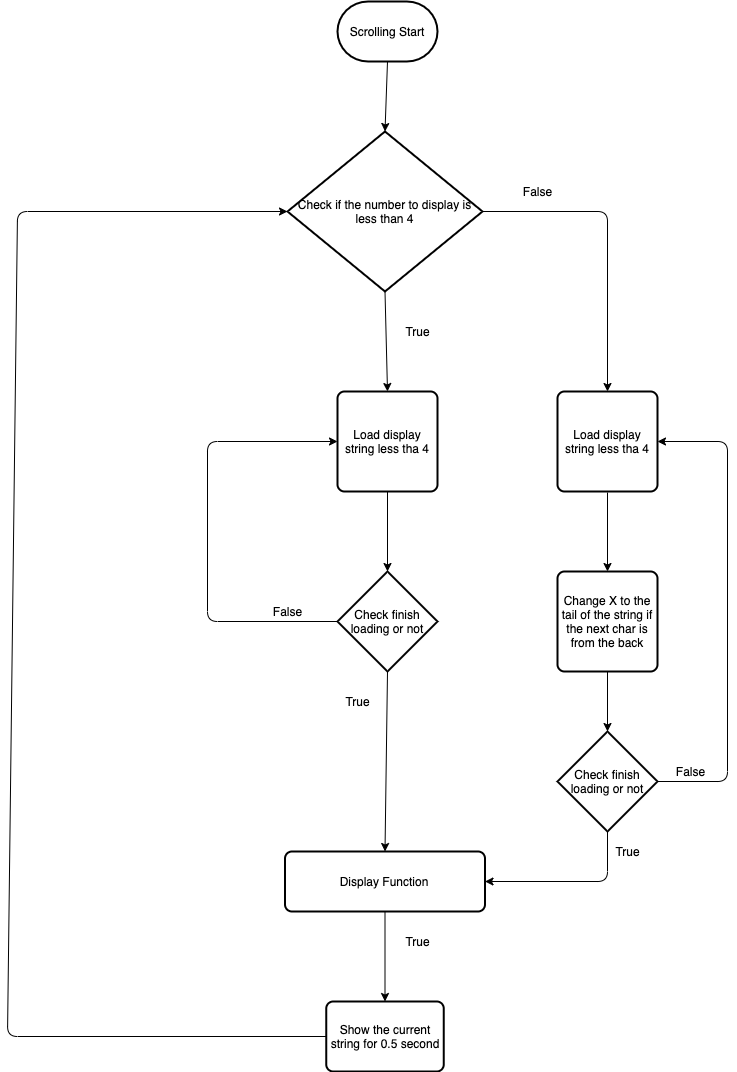

The diagram above was exported from draw.io. Its source (the exported page's mxGraphModel, read from the mxfile embedded in the PNG):
<mxGraphModel dx="1249" dy="899" grid="1" gridSize="10" guides="1" tooltips="1" connect="1" arrows="1" fold="1" page="1" pageScale="1" pageWidth="1100" pageHeight="850" background="#ffffff" math="0" shadow="0">
  <root>
    <mxCell id="0" />
    <mxCell id="1" parent="0" />
    <mxCell id="aydZyrzls6x3hDKSIpIc-1" value="Scrolling Start" style="strokeWidth=2;html=1;shape=mxgraph.flowchart.terminator;whiteSpace=wrap;" vertex="1" parent="1">
      <mxGeometry x="400" y="170" width="100" height="60" as="geometry" />
    </mxCell>
    <mxCell id="aydZyrzls6x3hDKSIpIc-2" value="" style="endArrow=classic;html=1;exitX=0.5;exitY=1;exitDx=0;exitDy=0;exitPerimeter=0;entryX=0.5;entryY=0;entryDx=0;entryDy=0;entryPerimeter=0;" edge="1" parent="1" source="aydZyrzls6x3hDKSIpIc-1" target="aydZyrzls6x3hDKSIpIc-3">
      <mxGeometry width="50" height="50" relative="1" as="geometry">
        <mxPoint x="460" y="370" as="sourcePoint" />
        <mxPoint x="450" y="200" as="targetPoint" />
      </mxGeometry>
    </mxCell>
    <mxCell id="aydZyrzls6x3hDKSIpIc-3" value="Check if the number to display is less than 4" style="strokeWidth=2;html=1;shape=mxgraph.flowchart.decision;whiteSpace=wrap;" vertex="1" parent="1">
      <mxGeometry x="350" y="300" width="195" height="160" as="geometry" />
    </mxCell>
    <mxCell id="aydZyrzls6x3hDKSIpIc-4" value="" style="endArrow=classic;html=1;exitX=0.5;exitY=1;exitDx=0;exitDy=0;exitPerimeter=0;entryX=0.5;entryY=0;entryDx=0;entryDy=0;" edge="1" parent="1" source="aydZyrzls6x3hDKSIpIc-3" target="aydZyrzls6x3hDKSIpIc-5">
      <mxGeometry width="50" height="50" relative="1" as="geometry">
        <mxPoint x="449.5" y="400" as="sourcePoint" />
        <mxPoint x="450" y="410" as="targetPoint" />
      </mxGeometry>
    </mxCell>
    <mxCell id="aydZyrzls6x3hDKSIpIc-5" value="Load display string less tha 4" style="rounded=1;whiteSpace=wrap;html=1;absoluteArcSize=1;arcSize=14;strokeWidth=2;" vertex="1" parent="1">
      <mxGeometry x="400" y="560" width="100" height="100" as="geometry" />
    </mxCell>
    <mxCell id="aydZyrzls6x3hDKSIpIc-6" value="" style="endArrow=classic;html=1;exitX=1;exitY=0.5;exitDx=0;exitDy=0;exitPerimeter=0;entryX=0.5;entryY=0;entryDx=0;entryDy=0;" edge="1" parent="1" source="aydZyrzls6x3hDKSIpIc-3" target="aydZyrzls6x3hDKSIpIc-7">
      <mxGeometry width="50" height="50" relative="1" as="geometry">
        <mxPoint x="460" y="360" as="sourcePoint" />
        <mxPoint x="670" y="270" as="targetPoint" />
        <Array as="points">
          <mxPoint x="670" y="380" />
        </Array>
      </mxGeometry>
    </mxCell>
    <mxCell id="aydZyrzls6x3hDKSIpIc-7" value="Load display string less tha 4" style="rounded=1;whiteSpace=wrap;html=1;absoluteArcSize=1;arcSize=14;strokeWidth=2;" vertex="1" parent="1">
      <mxGeometry x="620" y="560" width="100" height="100" as="geometry" />
    </mxCell>
    <mxCell id="aydZyrzls6x3hDKSIpIc-8" value="True" style="text;html=1;align=center;verticalAlign=middle;resizable=0;points=[];autosize=1;" vertex="1" parent="1">
      <mxGeometry x="460" y="490" width="40" height="20" as="geometry" />
    </mxCell>
    <mxCell id="aydZyrzls6x3hDKSIpIc-9" value="False" style="text;html=1;align=center;verticalAlign=middle;resizable=0;points=[];autosize=1;" vertex="1" parent="1">
      <mxGeometry x="580" y="350" width="40" height="20" as="geometry" />
    </mxCell>
    <mxCell id="aydZyrzls6x3hDKSIpIc-16" value="" style="endArrow=classic;html=1;exitX=0.5;exitY=1;exitDx=0;exitDy=0;entryX=0.5;entryY=0;entryDx=0;entryDy=0;entryPerimeter=0;" edge="1" parent="1" source="aydZyrzls6x3hDKSIpIc-5" target="aydZyrzls6x3hDKSIpIc-17">
      <mxGeometry width="50" height="50" relative="1" as="geometry">
        <mxPoint x="449.9999999999998" y="799.9999999999998" as="sourcePoint" />
        <mxPoint x="450" y="990" as="targetPoint" />
      </mxGeometry>
    </mxCell>
    <mxCell id="aydZyrzls6x3hDKSIpIc-17" value="Check finish loading or not" style="strokeWidth=2;html=1;shape=mxgraph.flowchart.decision;whiteSpace=wrap;" vertex="1" parent="1">
      <mxGeometry x="400" y="740" width="100" height="100" as="geometry" />
    </mxCell>
    <mxCell id="aydZyrzls6x3hDKSIpIc-18" value="" style="endArrow=classic;html=1;exitX=0.5;exitY=1;exitDx=0;exitDy=0;exitPerimeter=0;entryX=0.5;entryY=0;entryDx=0;entryDy=0;" edge="1" parent="1" source="aydZyrzls6x3hDKSIpIc-17" target="aydZyrzls6x3hDKSIpIc-19">
      <mxGeometry width="50" height="50" relative="1" as="geometry">
        <mxPoint x="449.5" y="1120" as="sourcePoint" />
        <mxPoint x="450" y="1120" as="targetPoint" />
      </mxGeometry>
    </mxCell>
    <mxCell id="aydZyrzls6x3hDKSIpIc-19" value="Display Function" style="rounded=1;whiteSpace=wrap;html=1;absoluteArcSize=1;arcSize=14;strokeWidth=2;" vertex="1" parent="1">
      <mxGeometry x="347.5" y="1020" width="200" height="60" as="geometry" />
    </mxCell>
    <mxCell id="aydZyrzls6x3hDKSIpIc-20" value="True" style="text;html=1;align=center;verticalAlign=middle;resizable=0;points=[];autosize=1;" vertex="1" parent="1">
      <mxGeometry x="460" y="1100" width="40" height="20" as="geometry" />
    </mxCell>
    <mxCell id="aydZyrzls6x3hDKSIpIc-21" value="" style="endArrow=classic;html=1;exitX=0;exitY=0.5;exitDx=0;exitDy=0;exitPerimeter=0;entryX=0;entryY=0.5;entryDx=0;entryDy=0;" edge="1" parent="1" source="aydZyrzls6x3hDKSIpIc-17" target="aydZyrzls6x3hDKSIpIc-5">
      <mxGeometry width="50" height="50" relative="1" as="geometry">
        <mxPoint x="460" y="1090" as="sourcePoint" />
        <mxPoint x="399.9999999999998" y="749.9999999999998" as="targetPoint" />
        <Array as="points">
          <mxPoint x="270" y="790" />
          <mxPoint x="270" y="610" />
        </Array>
      </mxGeometry>
    </mxCell>
    <mxCell id="aydZyrzls6x3hDKSIpIc-22" value="False" style="text;html=1;align=center;verticalAlign=middle;resizable=0;points=[];autosize=1;" vertex="1" parent="1">
      <mxGeometry x="330" y="770" width="40" height="20" as="geometry" />
    </mxCell>
    <mxCell id="aydZyrzls6x3hDKSIpIc-25" value="" style="endArrow=classic;html=1;entryX=0.5;entryY=0;entryDx=0;entryDy=0;" edge="1" parent="1" target="aydZyrzls6x3hDKSIpIc-37">
      <mxGeometry width="50" height="50" relative="1" as="geometry">
        <mxPoint x="670" y="661" as="sourcePoint" />
        <mxPoint x="682.5" y="709.9999999999998" as="targetPoint" />
      </mxGeometry>
    </mxCell>
    <mxCell id="aydZyrzls6x3hDKSIpIc-28" value="" style="endArrow=classic;html=1;entryX=0.5;entryY=0;entryDx=0;entryDy=0;entryPerimeter=0;" edge="1" parent="1" source="aydZyrzls6x3hDKSIpIc-37" target="aydZyrzls6x3hDKSIpIc-29">
      <mxGeometry width="50" height="50" relative="1" as="geometry">
        <mxPoint x="683" y="1130" as="sourcePoint" />
        <mxPoint x="682.5" y="1000" as="targetPoint" />
      </mxGeometry>
    </mxCell>
    <mxCell id="aydZyrzls6x3hDKSIpIc-29" value="Check finish loading or not" style="strokeWidth=2;html=1;shape=mxgraph.flowchart.decision;whiteSpace=wrap;" vertex="1" parent="1">
      <mxGeometry x="620" y="900" width="100" height="100" as="geometry" />
    </mxCell>
    <mxCell id="aydZyrzls6x3hDKSIpIc-37" value="Change X to the tail of the string if the next char is from the back" style="rounded=1;whiteSpace=wrap;html=1;absoluteArcSize=1;arcSize=14;strokeWidth=2;" vertex="1" parent="1">
      <mxGeometry x="620" y="740" width="100" height="100" as="geometry" />
    </mxCell>
    <mxCell id="aydZyrzls6x3hDKSIpIc-40" value="" style="endArrow=classic;html=1;entryX=1;entryY=0.5;entryDx=0;entryDy=0;exitX=0.5;exitY=1;exitDx=0;exitDy=0;exitPerimeter=0;" edge="1" parent="1" source="aydZyrzls6x3hDKSIpIc-29" target="aydZyrzls6x3hDKSIpIc-19">
      <mxGeometry width="50" height="50" relative="1" as="geometry">
        <mxPoint x="710" y="1460" as="sourcePoint" />
        <mxPoint x="710" y="1510" as="targetPoint" />
        <Array as="points">
          <mxPoint x="670" y="1050" />
        </Array>
      </mxGeometry>
    </mxCell>
    <mxCell id="aydZyrzls6x3hDKSIpIc-44" value="" style="endArrow=classic;html=1;exitX=1;exitY=0.5;exitDx=0;exitDy=0;exitPerimeter=0;entryX=1;entryY=0.5;entryDx=0;entryDy=0;" edge="1" parent="1" source="aydZyrzls6x3hDKSIpIc-29" target="aydZyrzls6x3hDKSIpIc-7">
      <mxGeometry width="50" height="50" relative="1" as="geometry">
        <mxPoint x="693.75" y="1290" as="sourcePoint" />
        <mxPoint x="732.5" y="759.9999999999998" as="targetPoint" />
        <Array as="points">
          <mxPoint x="790" y="950" />
          <mxPoint x="790" y="610" />
        </Array>
      </mxGeometry>
    </mxCell>
    <mxCell id="aydZyrzls6x3hDKSIpIc-45" value="True" style="text;html=1;align=center;verticalAlign=middle;resizable=0;points=[];autosize=1;" vertex="1" parent="1">
      <mxGeometry x="670" y="1010" width="40" height="20" as="geometry" />
    </mxCell>
    <mxCell id="aydZyrzls6x3hDKSIpIc-46" value="False" style="text;html=1;align=center;verticalAlign=middle;resizable=0;points=[];autosize=1;" vertex="1" parent="1">
      <mxGeometry x="732.5" y="930" width="40" height="20" as="geometry" />
    </mxCell>
    <mxCell id="aydZyrzls6x3hDKSIpIc-47" value="Show the current string for 0.5 second" style="rounded=1;whiteSpace=wrap;html=1;absoluteArcSize=1;arcSize=14;strokeWidth=2;" vertex="1" parent="1">
      <mxGeometry x="388.75" y="1170" width="117.5" height="70" as="geometry" />
    </mxCell>
    <mxCell id="aydZyrzls6x3hDKSIpIc-48" value="" style="endArrow=classic;html=1;entryX=0.5;entryY=0;entryDx=0;entryDy=0;exitX=0.5;exitY=1;exitDx=0;exitDy=0;" edge="1" parent="1" source="aydZyrzls6x3hDKSIpIc-19" target="aydZyrzls6x3hDKSIpIc-47">
      <mxGeometry width="50" height="50" relative="1" as="geometry">
        <mxPoint x="449.58000000000004" y="1590.0000000000002" as="sourcePoint" />
        <mxPoint x="449.58000000000004" y="1640.0000000000002" as="targetPoint" />
      </mxGeometry>
    </mxCell>
    <mxCell id="aydZyrzls6x3hDKSIpIc-49" value="" style="endArrow=classic;html=1;exitX=0;exitY=0.5;exitDx=0;exitDy=0;entryX=0;entryY=0.5;entryDx=0;entryDy=0;entryPerimeter=0;" edge="1" parent="1" source="aydZyrzls6x3hDKSIpIc-47" target="aydZyrzls6x3hDKSIpIc-3">
      <mxGeometry width="50" height="50" relative="1" as="geometry">
        <mxPoint x="462.4999999999999" y="1580" as="sourcePoint" />
        <mxPoint x="50" y="820" as="targetPoint" />
        <Array as="points">
          <mxPoint x="70" y="1205" />
          <mxPoint x="80" y="380" />
        </Array>
      </mxGeometry>
    </mxCell>
    <mxCell id="aydZyrzls6x3hDKSIpIc-51" value="True" style="text;html=1;align=center;verticalAlign=middle;resizable=0;points=[];autosize=1;" vertex="1" parent="1">
      <mxGeometry x="400" y="860" width="40" height="20" as="geometry" />
    </mxCell>
  </root>
</mxGraphModel>